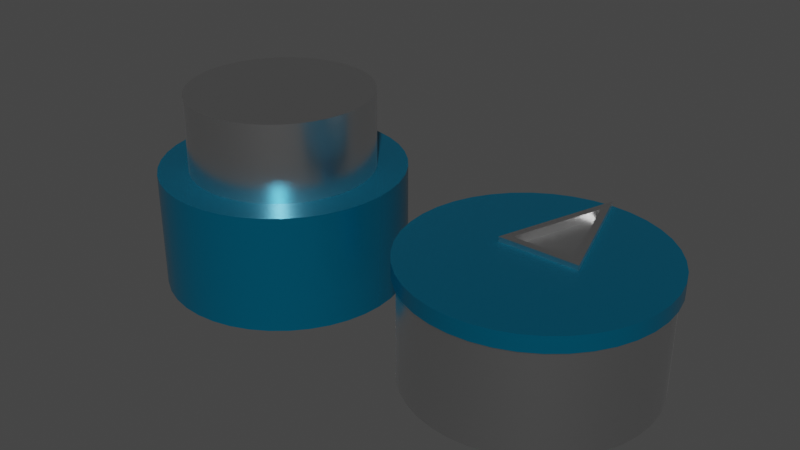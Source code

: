 # Source: Buttons.blend  (saved by Blender 2.91.10; exported with 4.5.12 LTS)
import bpy
from mathutils import Matrix  # noqa: F401  (used for matrix-valued properties, if any)

bpy.ops.wm.read_factory_settings(use_empty=True)
scene = bpy.context.scene
scene.name = 'Scene'

# ---- collections
col_collection = bpy.data.collections.new('Collection'); scene.collection.children.link(col_collection)

# ---- materials (node trees are filled in below, after node groups)
mat_material_007 = bpy.data.materials.new('Material.007')
mat_material_001 = bpy.data.materials.new('Material.001')

# ---- node groups
ng_auto_smooth = bpy.data.node_groups.new('Auto Smooth', 'GeometryNodeTree')
_s = ng_auto_smooth.interface.new_socket(name='Geometry', in_out='OUTPUT', socket_type='NodeSocketGeometry')
_s = ng_auto_smooth.interface.new_socket(name='Geometry', in_out='INPUT', socket_type='NodeSocketGeometry')
_s = ng_auto_smooth.interface.new_socket(name='Angle', in_out='INPUT', socket_type='NodeSocketFloat')
_s.subtype = 'ANGLE'
_s.min_value = 0.0
_s.max_value = 3.142
ng_auto_smooth.is_modifier = True
_N = ng_auto_smooth.nodes; _L = ng_auto_smooth.links
n0 = _N.new('NodeGroupOutput'); n0.name = 'Group Output'; n0.location = (480, -100)
n1 = _N.new('NodeGroupInput'); n1.name = 'Group Input'; n1.location = (-420, -300)
n2 = _N.new('NodeGroupInput'); n2.name = 'Group Input.001'; n2.location = (-60, -100)
n3 = _N.new('GeometryNodeSetShadeSmooth'); n3.name = 'Set Shade Smooth'; n3.location = (120, -100)
n3.domain = 'EDGE'
n4 = _N.new('GeometryNodeSetShadeSmooth'); n4.name = 'Set Shade Smooth.001'; n4.location = (300, -100)
n5 = _N.new('GeometryNodeInputMeshEdgeAngle'); n5.name = 'Edge Angle'; n5.location = (-420, -220)
n6 = _N.new('GeometryNodeInputEdgeSmooth'); n6.name = 'Is Edge Smooth'; n6.location = (-60, -160)
n7 = _N.new('GeometryNodeInputShadeSmooth'); n7.name = 'Is Face Smooth'; n7.location = (-240, -340)
n8 = _N.new('FunctionNodeBooleanMath'); n8.name = 'Boolean Math'; n8.location = (-60, -220)
n9 = _N.new('FunctionNodeCompare'); n9.name = 'Compare'; n9.location = (-240, -180)
n9.operation = 'LESS_EQUAL'
_L.new(n5.outputs[0], n9.inputs[0])
_L.new(n4.outputs[0], n0.inputs[0])
_L.new(n1.outputs[1], n9.inputs[1])
_L.new(n9.outputs[0], n8.inputs[0])
_L.new(n7.outputs[0], n8.inputs[1])
_L.new(n2.outputs[0], n3.inputs[0])
_L.new(n6.outputs[0], n3.inputs[1])
_L.new(n3.outputs[0], n4.inputs[0])
_L.new(n8.outputs[0], n3.inputs[2])
n0.is_active_output = True

# ---- material node trees
mat_material_007.use_nodes = True; mat_material_007.node_tree.nodes.clear()
_N = mat_material_007.node_tree.nodes; _L = mat_material_007.node_tree.links
n0 = _N.new('ShaderNodeBsdfPrincipled'); n0.name = 'Principled BSDF'; n0.location = (10, 300)
n0.distribution = 'GGX'
n0.subsurface_method = 'BURLEY'
n0.inputs[0].default_value = (0.0, 0.1919, 0.3264, 1.0)
n0.inputs[1].default_value = 0.6908
n0.inputs[2].default_value = 0.2488
n0.inputs[3].default_value = 1.45
n0.inputs[27].default_value = (0.0, 0.0, 0.0, 1.0)
n0.inputs[28].default_value = 1.0
n1 = _N.new('ShaderNodeOutputMaterial'); n1.name = 'Material Output'; n1.location = (300, 300)
_L.new(n0.outputs[0], n1.inputs[0])
n1.is_active_output = True
mat_material_001.use_nodes = True; mat_material_001.node_tree.nodes.clear()
_N = mat_material_001.node_tree.nodes; _L = mat_material_001.node_tree.links
n0 = _N.new('ShaderNodeBsdfPrincipled'); n0.name = 'Principled BSDF'; n0.location = (10, 300)
n0.distribution = 'GGX'
n0.subsurface_method = 'BURLEY'
n0.inputs[1].default_value = 1.0
n0.inputs[2].default_value = 0.2826
n0.inputs[3].default_value = 1.45
n0.inputs[27].default_value = (0.0, 0.0, 0.0, 1.0)
n0.inputs[28].default_value = 1.0
n1 = _N.new('ShaderNodeOutputMaterial'); n1.name = 'Material Output'; n1.location = (300, 300)
_L.new(n0.outputs[0], n1.inputs[0])
n1.is_active_output = True

# ---- world
world_world = bpy.data.worlds.new('World'); scene.world = world_world
world_world.use_nodes = True; world_world.node_tree.nodes.clear()
_N = world_world.node_tree.nodes; _L = world_world.node_tree.links
n0 = _N.new('ShaderNodeOutputWorld'); n0.name = 'World Output'; n0.location = (300, 300)
n1 = _N.new('ShaderNodeBackground'); n1.name = 'Background'; n1.location = (10, 300)
n1.inputs[0].default_value = (0.05088, 0.05088, 0.05088, 1.0)
_L.new(n1.outputs[0], n0.inputs[0])
n0.is_active_output = True
world_world.color = (0.05088, 0.05088, 0.05088)
world_world.use_sun_shadow = False
world_world.sun_shadow_jitter_overblur = 0.0

# ---- meshes
me_cylinder = bpy.data.meshes.new('Cylinder')
me_cylinder.from_pydata([(-2.007e-08, 5.566e-09, -1.236), (-2.007e-08, 1.182, -1.236), (0.1934, 6.231e-09, -1.221), (0.1934, 1.182, -1.221), (0.382, 8.211e-09, -1.176), (0.382, 1.182, -1.176), (0.5612, 1.146e-08, -1.102), (0.5612, 1.182, -1.102), (0.7267, 1.589e-08, -1.0), (0.7267, 1.182, -1.0), (0.8742, 2.139e-08, -0.8742), (0.8742, 1.182, -0.8742), (1.0, 2.784e-08, -0.7267), (1.0, 1.182, -0.7267), (1.102, 3.507e-08, -0.5612), (1.102, 1.182, -0.5612), (1.176, 4.291e-08, -0.382), (1.176, 1.182, -0.382), (1.221, 5.115e-08, -0.1934), (1.221, 1.182, -0.1934), (1.236, 5.96e-08, 3.021e-07), (1.236, 1.182, 2.504e-07), (1.221, 6.806e-08, 0.1934), (1.221, 1.182, 0.1934), (1.176, 7.63e-08, 0.382), (1.176, 1.182, 0.382), (1.102, 8.414e-08, 0.5613), (1.102, 1.182, 0.5613), (1.0, 9.137e-08, 0.7267), (1.0, 1.182, 0.7267), (0.8742, 9.782e-08, 0.8742), (0.8742, 1.182, 0.8742), (0.7267, 1.033e-07, 1.0), (0.7267, 1.182, 1.0), (0.5612, 1.078e-07, 1.102), (0.5612, 1.182, 1.102), (0.382, 1.11e-07, 1.176), (0.382, 1.182, 1.176), (0.1934, 1.13e-07, 1.221), (0.1934, 1.182, 1.221), (-1.012e-06, 1.136e-07, 1.236), (-1.012e-06, 1.182, 1.236), (-0.1934, 1.13e-07, 1.221), (-0.1934, 1.182, 1.221), (-0.382, 1.11e-07, 1.176), (-0.382, 1.182, 1.176), (-0.5613, 1.078e-07, 1.102), (-0.5613, 1.182, 1.102), (-0.7267, 1.033e-07, 1.0), (-0.7267, 1.182, 1.0), (-0.8742, 9.782e-08, 0.8742), (-0.8742, 1.182, 0.8742), (-1.0, 9.137e-08, 0.7267), (-1.0, 1.182, 0.7267), (-1.102, 8.414e-08, 0.5612), (-1.102, 1.182, 0.5612), (-1.176, 7.63e-08, 0.382), (-1.176, 1.182, 0.382), (-1.221, 6.806e-08, 0.1934), (-1.221, 1.182, 0.1934), (-1.236, 5.96e-08, -1.683e-06), (-1.236, 1.182, -1.734e-06), (-1.221, 5.115e-08, -0.1934), (-1.221, 1.182, -0.1934), (-1.176, 4.291e-08, -0.382), (-1.176, 1.182, -0.382), (-1.102, 3.507e-08, -0.5613), (-1.102, 1.182, -0.5613), (-1.0, 2.784e-08, -0.7267), (-1.0, 1.182, -0.7267), (-0.8742, 2.139e-08, -0.8742), (-0.8742, 1.182, -0.8742), (-0.7267, 1.589e-08, -1.0), (-0.7267, 1.182, -1.0), (-0.5612, 1.146e-08, -1.102), (-0.5612, 1.182, -1.102), (-0.382, 8.211e-09, -1.176), (-0.382, 1.182, -1.176), (-0.1934, 6.231e-09, -1.221), (-0.1934, 1.182, -1.221)], [], [(0, 1, 3, 2), (2, 3, 5, 4), (4, 5, 7, 6), (6, 7, 9, 8), (8, 9, 11, 10), (10, 11, 13, 12), (12, 13, 15, 14), (14, 15, 17, 16), (16, 17, 19, 18), (18, 19, 21, 20), (20, 21, 23, 22), (22, 23, 25, 24), (24, 25, 27, 26), (26, 27, 29, 28), (28, 29, 31, 30), (30, 31, 33, 32), (32, 33, 35, 34), (34, 35, 37, 36), (36, 37, 39, 38), (38, 39, 41, 40), (40, 41, 43, 42), (42, 43, 45, 44), (44, 45, 47, 46), (46, 47, 49, 48), (48, 49, 51, 50), (50, 51, 53, 52), (52, 53, 55, 54), (54, 55, 57, 56), (56, 57, 59, 58), (58, 59, 61, 60), (60, 61, 63, 62), (62, 63, 65, 64), (64, 65, 67, 66), (66, 67, 69, 68), (68, 69, 71, 70), (70, 71, 73, 72), (72, 73, 75, 74), (74, 75, 77, 76), (3, 1, 79, 77, 75, 73, 71, 69, 67, 65, 63, 61, 59, 57, 55, 53, 51, 49, 47, 45, 43, 41, 39, 37, 35, 33, 31, 29, 27, 25, 23, 21, 19, 17, 15, 13, 11, 9, 7, 5), (76, 77, 79, 78), (78, 79, 1, 0)])
me_cylinder.polygons.foreach_set('use_smooth', [True] * 41)
_uv = me_cylinder.uv_layers.new(name='UVMap')
_uv.uv.foreach_set('vector', [1.0, 0.5, 1.0, 1.0, 0.975, 1.0, 0.975, 0.5, 0.975, 0.5, 0.975, 1.0, 0.95, 1.0, 0.95, 0.5, 0.95, 0.5, 0.95, 1.0, 0.925, 1.0, 0.925, 0.5, 0.925, 0.5, 0.925, 1.0, 0.9, 1.0, 0.9, 0.5, 0.9, 0.5, 0.9, 1.0, 0.875, 1.0, 0.875, 0.5, 0.875, 0.5, 0.875, 1.0, 0.85, 1.0, 0.85, 0.5, 0.85, 0.5, 0.85, 1.0, 0.825, 1.0, 0.825, 0.5, 0.825, 0.5, 0.825, 1.0, 0.8, 1.0, 0.8, 0.5, 0.8, 0.5, 0.8, 1.0, 0.775, 1.0, 0.775, 0.5, 0.775, 0.5, 0.775, 1.0, 0.75, 1.0, 0.75, 0.5, 0.75, 0.5, 0.75, 1.0, 0.725, 1.0, 0.725, 0.5, 0.725, 0.5, 0.725, 1.0, 0.7, 1.0, 0.7, 0.5, 0.7, 0.5, 0.7, 1.0, 0.675, 1.0, 0.675, 0.5, 0.675, 0.5, 0.675, 1.0, 0.65, 1.0, 0.65, 0.5, 0.65, 0.5, 0.65, 1.0, 0.625, 1.0, 0.625, 0.5, 0.625, 0.5, 0.625, 1.0, 0.6, 1.0, 0.6, 0.5, 0.6, 0.5, 0.6, 1.0, 0.575, 1.0, 0.575, 0.5, 0.575, 0.5, 0.575, 1.0, 0.55, 1.0, 0.55, 0.5, 0.55, 0.5, 0.55, 1.0, 0.525, 1.0, 0.525, 0.5, 0.525, 0.5, 0.525, 1.0, 0.5, 1.0, 0.5, 0.5, 0.5, 0.5, 0.5, 1.0, 0.475, 1.0, 0.475, 0.5, 0.475, 0.5, 0.475, 1.0, 0.45, 1.0, 0.45, 0.5, 0.45, 0.5, 0.45, 1.0, 0.425, 1.0, 0.425, 0.5, 0.425, 0.5, 0.425, 1.0, 0.4, 1.0, 0.4, 0.5, 0.4, 0.5, 0.4, 1.0, 0.375, 1.0, 0.375, 0.5, 0.375, 0.5, 0.375, 1.0, 0.35, 1.0, 0.35, 0.5, 0.35, 0.5, 0.35, 1.0, 0.325, 1.0, 0.325, 0.5, 0.325, 0.5, 0.325, 1.0, 0.3, 1.0, 0.3, 0.5, 0.3, 0.5, 0.3, 1.0, 0.275, 1.0, 0.275, 0.5, 0.275, 0.5, 0.275, 1.0, 0.25, 1.0, 0.25, 0.5, 0.25, 0.5, 0.25, 1.0, 0.225, 1.0, 0.225, 0.5, 0.225, 0.5, 0.225, 1.0, 0.2, 1.0, 0.2, 0.5, 0.2, 0.5, 0.2, 1.0, 0.175, 1.0, 0.175, 0.5, 0.175, 0.5, 0.175, 1.0, 0.15, 1.0, 0.15, 0.5, 0.15, 0.5, 0.15, 1.0, 0.125, 1.0, 0.125, 0.5, 0.125, 0.5, 0.125, 1.0, 0.1, 1.0, 0.1, 0.5, 0.1, 0.5, 0.1, 1.0, 0.075, 1.0, 0.075, 0.5, 0.075, 0.5, 0.075, 1.0, 0.05, 1.0, 0.05, 0.5, 0.2875, 0.487, 0.25, 0.49, 0.2125, 0.487, 0.1758, 0.4783, 0.141, 0.4638, 0.1089, 0.4442, 0.08029, 0.4197, 0.05584, 0.3911, 0.03616, 0.359, 0.02175, 0.3242, 0.01295, 0.2875, 0.01, 0.25, 0.01295, 0.2125, 0.02175, 0.1758, 0.03616, 0.141, 0.05584, 0.1089, 0.08029, 0.08029, 0.1089, 0.05584, 0.141, 0.03616, 0.1758, 0.02175, 0.2125, 0.01295, 0.25, 0.01, 0.2875, 0.01295, 0.3242, 0.02175, 0.359, 0.03616, 0.3911, 0.05584, 0.4197, 0.08029, 0.4442, 0.1089, 0.4638, 0.141, 0.4783, 0.1758, 0.487, 0.2125, 0.49, 0.25, 0.487, 0.2875, 0.4783, 0.3242, 0.4638, 0.359, 0.4442, 0.3911, 0.4197, 0.4197, 0.3911, 0.4442, 0.359, 0.4638, 0.3242, 0.4783, 0.05, 0.5, 0.05, 1.0, 0.025, 1.0, 0.025, 0.5, 0.025, 0.5, 0.025, 1.0, 3.912e-07, 1.0, 3.912e-07, 0.5])
me_cylinder.materials.append(mat_material_007)
me_cylinder.use_remesh_fix_poles = True
me_cylinder.use_remesh_preserve_attributes = False
me_cylinder.use_mirror_vertex_groups = False
me_cylinder.update()
me_cylinder_001 = bpy.data.meshes.new('Cylinder.001')
me_cylinder_001.from_pydata([(2.833e-08, 0.8619, -0.9316), (2.833e-08, 1.963, -0.9316), (0.1457, 0.8619, -0.9201), (0.1457, 1.963, -0.9201), (0.2879, 0.8619, -0.886), (0.2879, 1.963, -0.886), (0.4229, 0.8619, -0.83), (0.4229, 1.963, -0.83), (0.5476, 0.8619, -0.7537), (0.5476, 1.963, -0.7537), (0.6587, 0.8619, -0.6587), (0.6587, 1.963, -0.6587), (0.7537, 0.8619, -0.5476), (0.7537, 1.963, -0.5476), (0.83, 0.8619, -0.4229), (0.83, 1.963, -0.4229), (0.886, 0.8619, -0.2879), (0.886, 1.963, -0.2879), (0.9201, 0.8619, -0.1457), (0.9201, 1.963, -0.1457), (0.9316, 0.8619, 8.088e-08), (0.9316, 1.963, 3.275e-08), (0.9201, 0.8619, 0.1457), (0.9201, 1.963, 0.1457), (0.886, 0.8619, 0.2879), (0.886, 1.963, 0.2879), (0.83, 0.8619, 0.4229), (0.83, 1.963, 0.4229), (0.7537, 0.8619, 0.5476), (0.7537, 1.963, 0.5476), (0.6587, 0.8619, 0.6587), (0.6587, 1.963, 0.6587), (0.5476, 0.8619, 0.7537), (0.5476, 1.963, 0.7537), (0.4229, 0.8619, 0.83), (0.4229, 1.963, 0.83), (0.2879, 0.8619, 0.886), (0.2879, 1.963, 0.886), (0.1457, 0.8619, 0.9201), (0.1457, 1.963, 0.9201), (-7.194e-07, 0.8619, 0.9316), (-7.194e-07, 1.963, 0.9316), (-0.1457, 0.8619, 0.9201), (-0.1457, 1.963, 0.9201), (-0.2879, 0.8619, 0.886), (-0.2879, 1.963, 0.886), (-0.4229, 0.8619, 0.83), (-0.4229, 1.963, 0.83), (-0.5476, 0.8619, 0.7537), (-0.5476, 1.963, 0.7537), (-0.6587, 0.8619, 0.6587), (-0.6587, 1.963, 0.6587), (-0.7537, 0.8619, 0.5476), (-0.7537, 1.963, 0.5476), (-0.83, 0.8619, 0.4229), (-0.83, 1.963, 0.4229), (-0.886, 0.8619, 0.2879), (-0.886, 1.963, 0.2879), (-0.9201, 0.8619, 0.1457), (-0.9201, 1.963, 0.1457), (-0.9316, 0.8619, -1.415e-06), (-0.9316, 1.963, -1.463e-06), (-0.9201, 0.8619, -0.1457), (-0.9201, 1.963, -0.1457), (-0.886, 0.8619, -0.2879), (-0.886, 1.963, -0.2879), (-0.83, 0.8619, -0.4229), (-0.83, 1.963, -0.4229), (-0.7537, 0.8619, -0.5476), (-0.7537, 1.963, -0.5476), (-0.6587, 0.8619, -0.6587), (-0.6587, 1.963, -0.6587), (-0.5476, 0.8619, -0.7537), (-0.5476, 1.963, -0.7537), (-0.4229, 0.8619, -0.83), (-0.4229, 1.963, -0.83), (-0.2879, 0.8619, -0.886), (-0.2879, 1.963, -0.886), (-0.1457, 0.8619, -0.9201), (-0.1457, 1.963, -0.9201)], [], [(0, 1, 3, 2), (2, 3, 5, 4), (4, 5, 7, 6), (6, 7, 9, 8), (8, 9, 11, 10), (10, 11, 13, 12), (12, 13, 15, 14), (14, 15, 17, 16), (16, 17, 19, 18), (18, 19, 21, 20), (20, 21, 23, 22), (22, 23, 25, 24), (24, 25, 27, 26), (26, 27, 29, 28), (28, 29, 31, 30), (30, 31, 33, 32), (32, 33, 35, 34), (34, 35, 37, 36), (36, 37, 39, 38), (38, 39, 41, 40), (40, 41, 43, 42), (42, 43, 45, 44), (44, 45, 47, 46), (46, 47, 49, 48), (48, 49, 51, 50), (50, 51, 53, 52), (52, 53, 55, 54), (54, 55, 57, 56), (56, 57, 59, 58), (58, 59, 61, 60), (60, 61, 63, 62), (62, 63, 65, 64), (64, 65, 67, 66), (66, 67, 69, 68), (68, 69, 71, 70), (70, 71, 73, 72), (72, 73, 75, 74), (74, 75, 77, 76), (3, 1, 79, 77, 75, 73, 71, 69, 67, 65, 63, 61, 59, 57, 55, 53, 51, 49, 47, 45, 43, 41, 39, 37, 35, 33, 31, 29, 27, 25, 23, 21, 19, 17, 15, 13, 11, 9, 7, 5), (76, 77, 79, 78), (78, 79, 1, 0), (0, 2, 4, 6, 8, 10, 12, 14, 16, 18, 20, 22, 24, 26, 28, 30, 32, 34, 36, 38, 40, 42, 44, 46, 48, 50, 52, 54, 56, 58, 60, 62, 64, 66, 68, 70, 72, 74, 76, 78)])
me_cylinder_001.polygons.foreach_set('use_smooth', [True] * 42)
_uv = me_cylinder_001.uv_layers.new(name='UVMap')
_uv.uv.foreach_set('vector', [1.0, 0.5, 1.0, 1.0, 0.975, 1.0, 0.975, 0.5, 0.975, 0.5, 0.975, 1.0, 0.95, 1.0, 0.95, 0.5, 0.95, 0.5, 0.95, 1.0, 0.925, 1.0, 0.925, 0.5, 0.925, 0.5, 0.925, 1.0, 0.9, 1.0, 0.9, 0.5, 0.9, 0.5, 0.9, 1.0, 0.875, 1.0, 0.875, 0.5, 0.875, 0.5, 0.875, 1.0, 0.85, 1.0, 0.85, 0.5, 0.85, 0.5, 0.85, 1.0, 0.825, 1.0, 0.825, 0.5, 0.825, 0.5, 0.825, 1.0, 0.8, 1.0, 0.8, 0.5, 0.8, 0.5, 0.8, 1.0, 0.775, 1.0, 0.775, 0.5, 0.775, 0.5, 0.775, 1.0, 0.75, 1.0, 0.75, 0.5, 0.75, 0.5, 0.75, 1.0, 0.725, 1.0, 0.725, 0.5, 0.725, 0.5, 0.725, 1.0, 0.7, 1.0, 0.7, 0.5, 0.7, 0.5, 0.7, 1.0, 0.675, 1.0, 0.675, 0.5, 0.675, 0.5, 0.675, 1.0, 0.65, 1.0, 0.65, 0.5, 0.65, 0.5, 0.65, 1.0, 0.625, 1.0, 0.625, 0.5, 0.625, 0.5, 0.625, 1.0, 0.6, 1.0, 0.6, 0.5, 0.6, 0.5, 0.6, 1.0, 0.575, 1.0, 0.575, 0.5, 0.575, 0.5, 0.575, 1.0, 0.55, 1.0, 0.55, 0.5, 0.55, 0.5, 0.55, 1.0, 0.525, 1.0, 0.525, 0.5, 0.525, 0.5, 0.525, 1.0, 0.5, 1.0, 0.5, 0.5, 0.5, 0.5, 0.5, 1.0, 0.475, 1.0, 0.475, 0.5, 0.475, 0.5, 0.475, 1.0, 0.45, 1.0, 0.45, 0.5, 0.45, 0.5, 0.45, 1.0, 0.425, 1.0, 0.425, 0.5, 0.425, 0.5, 0.425, 1.0, 0.4, 1.0, 0.4, 0.5, 0.4, 0.5, 0.4, 1.0, 0.375, 1.0, 0.375, 0.5, 0.375, 0.5, 0.375, 1.0, 0.35, 1.0, 0.35, 0.5, 0.35, 0.5, 0.35, 1.0, 0.325, 1.0, 0.325, 0.5, 0.325, 0.5, 0.325, 1.0, 0.3, 1.0, 0.3, 0.5, 0.3, 0.5, 0.3, 1.0, 0.275, 1.0, 0.275, 0.5, 0.275, 0.5, 0.275, 1.0, 0.25, 1.0, 0.25, 0.5, 0.25, 0.5, 0.25, 1.0, 0.225, 1.0, 0.225, 0.5, 0.225, 0.5, 0.225, 1.0, 0.2, 1.0, 0.2, 0.5, 0.2, 0.5, 0.2, 1.0, 0.175, 1.0, 0.175, 0.5, 0.175, 0.5, 0.175, 1.0, 0.15, 1.0, 0.15, 0.5, 0.15, 0.5, 0.15, 1.0, 0.125, 1.0, 0.125, 0.5, 0.125, 0.5, 0.125, 1.0, 0.1, 1.0, 0.1, 0.5, 0.1, 0.5, 0.1, 1.0, 0.075, 1.0, 0.075, 0.5, 0.075, 0.5, 0.075, 1.0, 0.05, 1.0, 0.05, 0.5, 0.2875, 0.487, 0.25, 0.49, 0.2125, 0.487, 0.1758, 0.4783, 0.141, 0.4638, 0.1089, 0.4442, 0.08029, 0.4197, 0.05584, 0.3911, 0.03616, 0.359, 0.02175, 0.3242, 0.01295, 0.2875, 0.01, 0.25, 0.01295, 0.2125, 0.02175, 0.1758, 0.03616, 0.141, 0.05584, 0.1089, 0.08029, 0.08029, 0.1089, 0.05584, 0.141, 0.03616, 0.1758, 0.02175, 0.2125, 0.01295, 0.25, 0.01, 0.2875, 0.01295, 0.3242, 0.02175, 0.359, 0.03616, 0.3911, 0.05584, 0.4197, 0.08029, 0.4442, 0.1089, 0.4638, 0.141, 0.4783, 0.1758, 0.487, 0.2125, 0.49, 0.25, 0.487, 0.2875, 0.4783, 0.3242, 0.4638, 0.359, 0.4442, 0.3911, 0.4197, 0.4197, 0.3911, 0.4442, 0.359, 0.4638, 0.3242, 0.4783, 0.05, 0.5, 0.05, 1.0, 0.025, 1.0, 0.025, 0.5, 0.025, 0.5, 0.025, 1.0, 3.912e-07, 1.0, 3.912e-07, 0.5, 3.912e-07, 0.5, 0.975, 0.5, 0.95, 0.5, 0.925, 0.5, 0.9, 0.5, 0.875, 0.5, 0.85, 0.5, 0.825, 0.5, 0.8, 0.5, 0.775, 0.5, 0.75, 0.5, 0.725, 0.5, 0.7, 0.5, 0.675, 0.5, 0.65, 0.5, 0.625, 0.5, 0.6, 0.5, 0.575, 0.5, 0.55, 0.5, 0.525, 0.5, 0.5, 0.5, 0.475, 0.5, 0.45, 0.5, 0.425, 0.5, 0.4, 0.5, 0.375, 0.5, 0.35, 0.5, 0.325, 0.5, 0.3, 0.5, 0.275, 0.5, 0.25, 0.5, 0.225, 0.5, 0.2, 0.5, 0.175, 0.5, 0.15, 0.5, 0.125, 0.5, 0.1, 0.5, 0.075, 0.5, 0.05, 0.5, 0.025, 0.5])
me_cylinder_001.materials.append(mat_material_001)
me_cylinder_001.use_remesh_fix_poles = True
me_cylinder_001.use_remesh_preserve_attributes = False
me_cylinder_001.use_mirror_vertex_groups = False
me_cylinder_001.update()
me_cylinder_002 = bpy.data.meshes.new('Cylinder.002')
me_cylinder_002.from_pydata([(-2.007e-08, 1.182, -1.236), (0.1934, 1.182, -1.221), (0.382, 1.182, -1.176), (0.5612, 1.182, -1.102), (0.7267, 1.182, -1.0), (0.8742, 1.182, -0.8742), (1.0, 1.182, -0.7267), (1.102, 1.182, -0.5612), (1.176, 1.182, -0.382), (1.221, 1.182, -0.1934), (1.236, 1.182, 2.504e-07), (1.221, 1.182, 0.1934), (1.176, 1.182, 0.382), (1.102, 1.182, 0.5613), (1.0, 1.182, 0.7267), (0.8742, 1.182, 0.8742), (0.7267, 1.182, 1.0), (0.5612, 1.182, 1.102), (0.382, 1.182, 1.176), (0.1934, 1.182, 1.221), (-1.012e-06, 1.182, 1.236), (-0.1934, 1.182, 1.221), (-0.382, 1.182, 1.176), (-0.5613, 1.182, 1.102), (-0.7267, 1.182, 1.0), (-0.8742, 1.182, 0.8742), (-1.0, 1.182, 0.7267), (-1.102, 1.182, 0.5612), (-1.176, 1.182, 0.382), (-1.221, 1.182, 0.1934), (-1.236, 1.182, -1.734e-06), (-1.221, 1.182, -0.1934), (-1.176, 1.182, -0.382), (-1.102, 1.182, -0.5613), (-1.0, 1.182, -0.7267), (-0.8742, 1.182, -0.8742), (-0.7267, 1.182, -1.0), (-0.5612, 1.182, -1.102), (-0.382, 1.182, -1.176), (-0.1934, 1.182, -1.221), (-5.162e-07, 1.182, -6.477e-07), (-0.4017, 1.182, -1.001e-06), (0.4017, 1.182, -3.559e-07), (-0.3048, 1.182, -0.07453), (-5.067e-07, 1.182, -0.07453), (-1.302e-07, 1.182, -1.013), (0.3048, 1.182, -0.07453), (-0.3048, 1.147, -0.07453), (-5.067e-07, 1.147, -0.07453), (-1.302e-07, 1.147, -1.013), (0.3048, 1.147, -0.07453), (-0.4017, 1.232, -1.003e-06), (-5.162e-07, 1.232, -6.499e-07), (-2.007e-08, 1.232, -1.236), (0.4017, 1.232, -3.581e-07), (-0.3048, 1.232, -0.07453), (-5.067e-07, 1.232, -0.07453), (-1.302e-07, 1.232, -1.013), (0.3048, 1.232, -0.07453), (-2.007e-08, 1.024, -1.236), (0.1934, 1.024, -1.221), (0.382, 1.024, -1.176), (0.5612, 1.024, -1.102), (0.7267, 1.024, -1.0), (0.8742, 1.024, -0.8742), (1.0, 1.024, -0.7267), (1.102, 1.024, -0.5612), (1.176, 1.024, -0.382), (1.221, 1.024, -0.1934), (1.236, 1.024, 2.574e-07), (1.221, 1.024, 0.1934), (1.176, 1.024, 0.382), (1.102, 1.024, 0.5613), (1.0, 1.024, 0.7267), (0.8742, 1.024, 0.8742), (0.7267, 1.024, 1.0), (0.5612, 1.024, 1.102), (0.382, 1.024, 1.176), (0.1934, 1.024, 1.221), (-1.012e-06, 1.024, 1.236), (-0.1934, 1.024, 1.221), (-0.382, 1.024, 1.176), (-0.5613, 1.024, 1.102), (-0.7267, 1.024, 1.0), (-0.8742, 1.024, 0.8742), (-1.0, 1.024, 0.7267), (-1.102, 1.024, 0.5612), (-1.176, 1.024, 0.382), (-1.221, 1.024, 0.1934), (-1.236, 1.024, -1.727e-06), (-1.221, 1.024, -0.1934), (-1.176, 1.024, -0.382), (-1.102, 1.024, -0.5613), (-1.0, 1.024, -0.7267), (-0.8742, 1.024, -0.8742), (-0.7267, 1.024, -1.0), (-0.5612, 1.024, -1.102), (-0.382, 1.024, -1.176), (-0.1934, 1.024, -1.221), (5.627e-09, 7.454e-09, -1.193), (0.1866, 8.096e-09, -1.178), (0.1866, 1.024, -1.178), (0.3687, 1.001e-08, -1.135), (0.3687, 1.024, -1.135), (0.5416, 1.314e-08, -1.063), (0.5416, 1.024, -1.063), (0.7013, 1.741e-08, -0.9652), (0.7013, 1.024, -0.9652), (0.8436, 2.273e-08, -0.8436), (0.8436, 1.024, -0.8436), (0.9652, 2.895e-08, -0.7013), (0.9652, 1.024, -0.7013), (1.063, 3.593e-08, -0.5416), (1.063, 1.024, -0.5416), (1.135, 4.349e-08, -0.3687), (1.135, 1.024, -0.3687), (1.178, 5.145e-08, -0.1866), (1.178, 1.024, -0.1866), (1.193, 5.96e-08, 2.769e-07), (1.193, 1.024, 2.322e-07), (1.178, 6.776e-08, 0.1866), (1.178, 1.024, 0.1866), (1.135, 7.572e-08, 0.3687), (1.135, 1.024, 0.3687), (1.063, 8.328e-08, 0.5416), (1.063, 1.024, 0.5416), (0.9652, 9.026e-08, 0.7013), (0.9652, 1.024, 0.7013), (0.8436, 9.648e-08, 0.8436), (0.8436, 1.024, 0.8436), (0.7013, 1.018e-07, 0.9652), (0.7013, 1.024, 0.9652), (0.5416, 1.061e-07, 1.063), (0.5416, 1.024, 1.063), (0.3687, 1.092e-07, 1.135), (0.3687, 1.024, 1.135), (0.1866, 1.111e-07, 1.178), (0.1866, 1.024, 1.178), (-9.52e-07, 1.118e-07, 1.193), (-9.52e-07, 1.024, 1.193), (-0.1866, 1.111e-07, 1.178), (-0.1866, 1.024, 1.178), (-0.3687, 1.092e-07, 1.135), (-0.3687, 1.024, 1.135), (-0.5416, 1.061e-07, 1.063), (-0.5416, 1.024, 1.063), (-0.7013, 1.018e-07, 0.9652), (-0.7013, 1.024, 0.9652), (-0.8436, 9.648e-08, 0.8436), (-0.8436, 1.024, 0.8436), (-0.9652, 9.026e-08, 0.7013), (-0.9652, 1.024, 0.7013), (-1.063, 8.328e-08, 0.5416), (-1.063, 1.024, 0.5416), (-1.135, 7.572e-08, 0.3687), (-1.135, 1.024, 0.3687), (-1.178, 6.776e-08, 0.1866), (-1.178, 1.024, 0.1866), (-1.193, 5.96e-08, -1.638e-06), (-1.193, 1.024, -1.683e-06), (-1.178, 5.145e-08, -0.1866), (-1.178, 1.024, -0.1866), (-1.135, 4.349e-08, -0.3687), (-1.135, 1.024, -0.3687), (-1.063, 3.593e-08, -0.5416), (-1.063, 1.024, -0.5416), (-0.9652, 2.895e-08, -0.7013), (-0.9652, 1.024, -0.7013), (-0.8436, 2.273e-08, -0.8436), (-0.8436, 1.024, -0.8436), (-0.7013, 1.741e-08, -0.9652), (-0.7013, 1.024, -0.9652), (-0.5416, 1.314e-08, -1.063), (-0.5416, 1.024, -1.063), (-0.3687, 1.001e-08, -1.135), (-0.3687, 1.024, -1.135), (-0.1866, 8.096e-09, -1.178), (-0.1866, 1.024, -1.178), (5.627e-09, 1.024, -1.193)], [], [(59, 0, 1, 60), (60, 1, 2, 61), (61, 2, 3, 62), (62, 3, 4, 63), (63, 4, 5, 64), (64, 5, 6, 65), (65, 6, 7, 66), (66, 7, 8, 67), (67, 8, 9, 68), (68, 9, 10, 69), (69, 10, 11, 70), (70, 11, 12, 71), (71, 12, 13, 72), (72, 13, 14, 73), (73, 14, 15, 74), (74, 15, 16, 75), (75, 16, 17, 76), (76, 17, 18, 77), (77, 18, 19, 78), (78, 19, 20, 79), (79, 20, 21, 80), (80, 21, 22, 81), (81, 22, 23, 82), (82, 23, 24, 83), (83, 24, 25, 84), (84, 25, 26, 85), (85, 26, 27, 86), (86, 27, 28, 87), (87, 28, 29, 88), (88, 29, 30, 89), (89, 30, 31, 90), (90, 31, 32, 91), (91, 32, 33, 92), (92, 33, 34, 93), (93, 34, 35, 94), (94, 35, 36, 95), (95, 36, 37, 96), (96, 37, 38, 97), (41, 30, 29, 28, 27, 26, 25, 24), (97, 38, 39, 98), (98, 39, 0, 59), (42, 40, 20, 19, 18, 17, 16), (0, 39, 38, 37, 36, 35, 34, 33, 32, 31, 30, 41), (40, 41, 24, 23, 22, 21, 20), (10, 42, 16, 15, 14, 13, 12, 11), (1, 0, 42, 10, 9, 8, 7, 6, 5, 4, 3, 2), (45, 46, 58, 57), (46, 45, 49, 50), (0, 41, 51, 53), (44, 43, 55, 56), (46, 44, 56, 58), (49, 47, 48, 50), (45, 43, 47, 49), (44, 46, 50, 48), (43, 44, 48, 47), (53, 51, 55, 57), (51, 52, 56, 55), (54, 53, 57, 58), (52, 54, 58, 56), (41, 40, 52, 51), (43, 45, 57, 55), (42, 0, 53, 54), (40, 42, 54, 52), (91, 92, 165, 163), (65, 66, 113, 111), (92, 93, 167, 165), (66, 67, 115, 113), (93, 94, 169, 167), (67, 68, 117, 115), (94, 95, 171, 169), (68, 69, 119, 117), (95, 96, 173, 171), (69, 70, 121, 119), (96, 97, 175, 173), (70, 71, 123, 121), (97, 98, 177, 175), (71, 72, 125, 123), (98, 59, 178, 177), (72, 73, 127, 125), (73, 74, 129, 127), (74, 75, 131, 129), (75, 76, 133, 131), (76, 77, 135, 133), (77, 78, 137, 135), (176, 177, 178, 99), (174, 175, 177, 176), (172, 173, 175, 174), (170, 171, 173, 172), (168, 169, 171, 170), (166, 167, 169, 168), (164, 165, 167, 166), (162, 163, 165, 164), (160, 161, 163, 162), (158, 159, 161, 160), (156, 157, 159, 158), (154, 155, 157, 156), (152, 153, 155, 154), (150, 151, 153, 152), (148, 149, 151, 150), (146, 147, 149, 148), (144, 145, 147, 146), (142, 143, 145, 144), (140, 141, 143, 142), (138, 139, 141, 140), (136, 137, 139, 138), (134, 135, 137, 136), (132, 133, 135, 134), (130, 131, 133, 132), (128, 129, 131, 130), (126, 127, 129, 128), (124, 125, 127, 126), (122, 123, 125, 124), (120, 121, 123, 122), (118, 119, 121, 120), (116, 117, 119, 118), (114, 115, 117, 116), (112, 113, 115, 114), (110, 111, 113, 112), (108, 109, 111, 110), (106, 107, 109, 108), (104, 105, 107, 106), (102, 103, 105, 104), (100, 101, 103, 102), (99, 178, 101, 100), (64, 65, 111, 109), (90, 91, 163, 161), (63, 64, 109, 107), (89, 90, 161, 159), (62, 63, 107, 105), (88, 89, 159, 157), (61, 62, 105, 103), (87, 88, 157, 155), (60, 61, 103, 101), (86, 87, 155, 153), (59, 60, 101, 178), (85, 86, 153, 151), (84, 85, 151, 149), (83, 84, 149, 147), (82, 83, 147, 145), (81, 82, 145, 143), (80, 81, 143, 141), (79, 80, 141, 139), (78, 79, 139, 137)])
me_cylinder_002.polygons.foreach_set('use_smooth', [True] * 143)
me_cylinder_002.polygons.foreach_set('material_index', [0, 0, 0, 0, 0, 0, 0, 0, 0, 0, 0, 0, 0, 0, 0, 0, 0, 0, 0, 0, 0, 0, 0, 0, 0, 0, 0, 0, 0, 0, 0, 0, 0, 0, 0, 0, 0, 0, 0, 0, 0, 0, 0, 0, 0, 0, 1, 1, 1, 1, 1, 1, 1, 1, 1, 1, 1, 1, 1, 1, 1, 1, 1, 0, 0, 0, 0, 0, 0, 0, 0, 0, 0, 0, 0, 0, 0, 0, 0, 0, 0, 0, 0, 0, 1, 1, 1, 1, 1, 1, 1, 1, 1, 1, 1, 1, 1, 1, 1, 1, 1, 1, 1, 1, 1, 1, 1, 1, 1, 1, 1, 1, 1, 1, 1, 1, 1, 1, 1, 1, 1, 1, 1, 1, 0, 0, 0, 0, 0, 0, 0, 0, 0, 0, 0, 0, 0, 0, 0, 0, 0, 0, 0])
_uv = me_cylinder_002.uv_layers.new(name='UVMap')
_uv.uv.foreach_set('vector', [1.0, 0.933, 1.0, 1.0, 0.975, 1.0, 0.975, 0.933, 0.975, 0.933, 0.975, 1.0, 0.95, 1.0, 0.95, 0.933, 0.95, 0.933, 0.95, 1.0, 0.925, 1.0, 0.925, 0.933, 0.925, 0.933, 0.925, 1.0, 0.9, 1.0, 0.9, 0.933, 0.9, 0.933, 0.9, 1.0, 0.875, 1.0, 0.875, 0.933, 0.875, 0.933, 0.875, 1.0, 0.85, 1.0, 0.85, 0.933, 0.85, 0.933, 0.85, 1.0, 0.825, 1.0, 0.825, 0.933, 0.825, 0.933, 0.825, 1.0, 0.8, 1.0, 0.8, 0.933, 0.8, 0.933, 0.8, 1.0, 0.775, 1.0, 0.775, 0.933, 0.775, 0.933, 0.775, 1.0, 0.75, 1.0, 0.75, 0.933, 0.75, 0.933, 0.75, 1.0, 0.725, 1.0, 0.725, 0.933, 0.725, 0.933, 0.725, 1.0, 0.7, 1.0, 0.7, 0.933, 0.7, 0.933, 0.7, 1.0, 0.675, 1.0, 0.675, 0.933, 0.675, 0.933, 0.675, 1.0, 0.65, 1.0, 0.65, 0.933, 0.65, 0.933, 0.65, 1.0, 0.625, 1.0, 0.625, 0.933, 0.625, 0.933, 0.625, 1.0, 0.6, 1.0, 0.6, 0.933, 0.6, 0.933, 0.6, 1.0, 0.575, 1.0, 0.575, 0.933, 0.575, 0.933, 0.575, 1.0, 0.55, 1.0, 0.55, 0.933, 0.55, 0.933, 0.55, 1.0, 0.525, 1.0, 0.525, 0.933, 0.525, 0.933, 0.525, 1.0, 0.5, 1.0, 0.5, 0.933, 0.5, 0.933, 0.5, 1.0, 0.475, 1.0, 0.475, 0.933, 0.475, 0.933, 0.475, 1.0, 0.45, 1.0, 0.45, 0.933, 0.45, 0.933, 0.45, 1.0, 0.425, 1.0, 0.425, 0.933, 0.425, 0.933, 0.425, 1.0, 0.4, 1.0, 0.4, 0.933, 0.4, 0.933, 0.4, 1.0, 0.375, 1.0, 0.375, 0.933, 0.375, 0.933, 0.375, 1.0, 0.35, 1.0, 0.35, 0.933, 0.35, 0.933, 0.35, 1.0, 0.325, 1.0, 0.325, 0.933, 0.325, 0.933, 0.325, 1.0, 0.3, 1.0, 0.3, 0.933, 0.3, 0.933, 0.3, 1.0, 0.275, 1.0, 0.275, 0.933, 0.275, 0.933, 0.275, 1.0, 0.25, 1.0, 0.25, 0.933, 0.25, 0.933, 0.25, 1.0, 0.225, 1.0, 0.225, 0.933, 0.225, 0.933, 0.225, 1.0, 0.2, 1.0, 0.2, 0.933, 0.2, 0.933, 0.2, 1.0, 0.175, 1.0, 0.175, 0.933, 0.175, 0.933, 0.175, 1.0, 0.15, 1.0, 0.15, 0.933, 0.15, 0.933, 0.15, 1.0, 0.125, 1.0, 0.125, 0.933, 0.125, 0.933, 0.125, 1.0, 0.1, 1.0, 0.1, 0.933, 0.1, 0.933, 0.1, 1.0, 0.075, 1.0, 0.075, 0.933, 0.075, 0.933, 0.075, 1.0, 0.05, 1.0, 0.05, 0.933, 0.172, 0.25, 0.01, 0.25, 0.01295, 0.2125, 0.02175, 0.1758, 0.03616, 0.141, 0.05584, 0.1089, 0.08029, 0.08029, 0.1089, 0.05584, 0.05, 0.933, 0.05, 1.0, 0.025, 1.0, 0.025, 0.933, 0.025, 0.933, 0.025, 1.0, 3.912e-07, 1.0, 3.912e-07, 0.933, 0.328, 0.25, 0.25, 0.25, 0.25, 0.01, 0.2875, 0.01295, 0.3242, 0.02175, 0.359, 0.03616, 0.3911, 0.05584, 0.25, 0.49, 0.2125, 0.487, 0.1758, 0.4783, 0.141, 0.4638, 0.1089, 0.4442, 0.08029, 0.4197, 0.05584, 0.3911, 0.03616, 0.359, 0.02175, 0.3242, 0.01295, 0.2875, 0.01, 0.25, 0.172, 0.25, 0.25, 0.25, 0.172, 0.25, 0.1089, 0.05584, 0.141, 0.03616, 0.1758, 0.02175, 0.2125, 0.01295, 0.25, 0.01, 0.49, 0.25, 0.328, 0.25, 0.3911, 0.05584, 0.4197, 0.08029, 0.4442, 0.1089, 0.4638, 0.141, 0.4783, 0.1758, 0.487, 0.2125, 0.2875, 0.487, 0.25, 0.49, 0.328, 0.25, 0.49, 0.25, 0.487, 0.2875, 0.4783, 0.3242, 0.4638, 0.359, 0.4442, 0.3911, 0.4197, 0.4197, 0.3911, 0.4442, 0.359, 0.4638, 0.3242, 0.4783, 0.25, 0.49, 0.328, 0.25, 0.328, 0.25, 0.25, 0.49, 0.328, 0.25, 0.25, 0.49, 0.25, 0.49, 0.328, 0.25, 0.25, 0.49, 0.172, 0.25, 0.172, 0.25, 0.25, 0.49, 0.25, 0.25, 0.172, 0.25, 0.172, 0.25, 0.25, 0.25, 0.328, 0.25, 0.25, 0.25, 0.25, 0.25, 0.328, 0.25, 0.25, 0.49, 0.172, 0.25, 0.25, 0.25, 0.328, 0.25, 0.25, 0.49, 0.172, 0.25, 0.172, 0.25, 0.25, 0.49, 0.25, 0.25, 0.328, 0.25, 0.328, 0.25, 0.25, 0.25, 0.172, 0.25, 0.25, 0.25, 0.25, 0.25, 0.172, 0.25, 0.25, 0.49, 0.172, 0.25, 0.172, 0.25, 0.25, 0.49, 0.172, 0.25, 0.25, 0.25, 0.25, 0.25, 0.172, 0.25, 0.328, 0.25, 0.25, 0.49, 0.25, 0.49, 0.328, 0.25, 0.25, 0.25, 0.328, 0.25, 0.328, 0.25, 0.25, 0.25, 0.172, 0.25, 0.25, 0.25, 0.25, 0.25, 0.172, 0.25, 0.172, 0.25, 0.25, 0.49, 0.25, 0.49, 0.172, 0.25, 0.328, 0.25, 0.25, 0.49, 0.25, 0.49, 0.328, 0.25, 0.25, 0.25, 0.328, 0.25, 0.328, 0.25, 0.25, 0.25, 0.2, 0.933, 0.175, 0.933, 0.175, 0.933, 0.2, 0.933, 0.85, 0.933, 0.825, 0.933, 0.825, 0.933, 0.85, 0.933, 0.175, 0.933, 0.15, 0.933, 0.15, 0.933, 0.175, 0.933, 0.825, 0.933, 0.8, 0.933, 0.8, 0.933, 0.825, 0.933, 0.15, 0.933, 0.125, 0.933, 0.125, 0.933, 0.15, 0.933, 0.8, 0.933, 0.775, 0.933, 0.775, 0.933, 0.8, 0.933, 0.125, 0.933, 0.1, 0.933, 0.1, 0.933, 0.125, 0.933, 0.775, 0.933, 0.75, 0.933, 0.75, 0.933, 0.775, 0.933, 0.1, 0.933, 0.075, 0.933, 0.075, 0.933, 0.1, 0.933, 0.75, 0.933, 0.725, 0.933, 0.725, 0.933, 0.75, 0.933, 0.075, 0.933, 0.05, 0.933, 0.05, 0.933, 0.075, 0.933, 0.725, 0.933, 0.7, 0.933, 0.7, 0.933, 0.725, 0.933, 0.05, 0.933, 0.025, 0.933, 0.025, 0.933, 0.05, 0.933, 0.7, 0.933, 0.675, 0.933, 0.675, 0.933, 0.7, 0.933, 0.025, 0.933, 3.912e-07, 0.933, 3.912e-07, 0.933, 0.025, 0.933, 0.675, 0.933, 0.65, 0.933, 0.65, 0.933, 0.675, 0.933, 0.65, 0.933, 0.625, 0.933, 0.625, 0.933, 0.65, 0.933, 0.625, 0.933, 0.6, 0.933, 0.6, 0.933, 0.625, 0.933, 0.6, 0.933, 0.575, 0.933, 0.575, 0.933, 0.6, 0.933, 0.575, 0.933, 0.55, 0.933, 0.55, 0.933, 0.575, 0.933, 0.55, 0.933, 0.525, 0.933, 0.525, 0.933, 0.55, 0.933, 0.025, 0.5, 0.025, 0.933, 3.912e-07, 0.933, 3.912e-07, 0.5, 0.05, 0.5, 0.05, 0.933, 0.025, 0.933, 0.025, 0.5, 0.075, 0.5, 0.075, 0.933, 0.05, 0.933, 0.05, 0.5, 0.1, 0.5, 0.1, 0.933, 0.075, 0.933, 0.075, 0.5, 0.125, 0.5, 0.125, 0.933, 0.1, 0.933, 0.1, 0.5, 0.15, 0.5, 0.15, 0.933, 0.125, 0.933, 0.125, 0.5, 0.175, 0.5, 0.175, 0.933, 0.15, 0.933, 0.15, 0.5, 0.2, 0.5, 0.2, 0.933, 0.175, 0.933, 0.175, 0.5, 0.225, 0.5, 0.225, 0.933, 0.2, 0.933, 0.2, 0.5, 0.25, 0.5, 0.25, 0.933, 0.225, 0.933, 0.225, 0.5, 0.275, 0.5, 0.275, 0.933, 0.25, 0.933, 0.25, 0.5, 0.3, 0.5, 0.3, 0.933, 0.275, 0.933, 0.275, 0.5, 0.325, 0.5, 0.325, 0.933, 0.3, 0.933, 0.3, 0.5, 0.35, 0.5, 0.35, 0.933, 0.325, 0.933, 0.325, 0.5, 0.375, 0.5, 0.375, 0.933, 0.35, 0.933, 0.35, 0.5, 0.4, 0.5, 0.4, 0.933, 0.375, 0.933, 0.375, 0.5, 0.425, 0.5, 0.425, 0.933, 0.4, 0.933, 0.4, 0.5, 0.45, 0.5, 0.45, 0.933, 0.425, 0.933, 0.425, 0.5, 0.475, 0.5, 0.475, 0.933, 0.45, 0.933, 0.45, 0.5, 0.5, 0.5, 0.5, 0.933, 0.475, 0.933, 0.475, 0.5, 0.525, 0.5, 0.525, 0.933, 0.5, 0.933, 0.5, 0.5, 0.55, 0.5, 0.55, 0.933, 0.525, 0.933, 0.525, 0.5, 0.575, 0.5, 0.575, 0.933, 0.55, 0.933, 0.55, 0.5, 0.6, 0.5, 0.6, 0.933, 0.575, 0.933, 0.575, 0.5, 0.625, 0.5, 0.625, 0.933, 0.6, 0.933, 0.6, 0.5, 0.65, 0.5, 0.65, 0.933, 0.625, 0.933, 0.625, 0.5, 0.675, 0.5, 0.675, 0.933, 0.65, 0.933, 0.65, 0.5, 0.7, 0.5, 0.7, 0.933, 0.675, 0.933, 0.675, 0.5, 0.725, 0.5, 0.725, 0.933, 0.7, 0.933, 0.7, 0.5, 0.75, 0.5, 0.75, 0.933, 0.725, 0.933, 0.725, 0.5, 0.775, 0.5, 0.775, 0.933, 0.75, 0.933, 0.75, 0.5, 0.8, 0.5, 0.8, 0.933, 0.775, 0.933, 0.775, 0.5, 0.825, 0.5, 0.825, 0.933, 0.8, 0.933, 0.8, 0.5, 0.85, 0.5, 0.85, 0.933, 0.825, 0.933, 0.825, 0.5, 0.875, 0.5, 0.875, 0.933, 0.85, 0.933, 0.85, 0.5, 0.9, 0.5, 0.9, 0.933, 0.875, 0.933, 0.875, 0.5, 0.925, 0.5, 0.925, 0.933, 0.9, 0.933, 0.9, 0.5, 0.95, 0.5, 0.95, 0.933, 0.925, 0.933, 0.925, 0.5, 0.975, 0.5, 0.975, 0.933, 0.95, 0.933, 0.95, 0.5, 1.0, 0.5, 1.0, 0.933, 0.975, 0.933, 0.975, 0.5, 0.875, 0.933, 0.85, 0.933, 0.85, 0.933, 0.875, 0.933, 0.225, 0.933, 0.2, 0.933, 0.2, 0.933, 0.225, 0.933, 0.9, 0.933, 0.875, 0.933, 0.875, 0.933, 0.9, 0.933, 0.25, 0.933, 0.225, 0.933, 0.225, 0.933, 0.25, 0.933, 0.925, 0.933, 0.9, 0.933, 0.9, 0.933, 0.925, 0.933, 0.275, 0.933, 0.25, 0.933, 0.25, 0.933, 0.275, 0.933, 0.95, 0.933, 0.925, 0.933, 0.925, 0.933, 0.95, 0.933, 0.3, 0.933, 0.275, 0.933, 0.275, 0.933, 0.3, 0.933, 0.975, 0.933, 0.95, 0.933, 0.95, 0.933, 0.975, 0.933, 0.325, 0.933, 0.3, 0.933, 0.3, 0.933, 0.325, 0.933, 1.0, 0.933, 0.975, 0.933, 0.975, 0.933, 1.0, 0.933, 0.35, 0.933, 0.325, 0.933, 0.325, 0.933, 0.35, 0.933, 0.375, 0.933, 0.35, 0.933, 0.35, 0.933, 0.375, 0.933, 0.4, 0.933, 0.375, 0.933, 0.375, 0.933, 0.4, 0.933, 0.425, 0.933, 0.4, 0.933, 0.4, 0.933, 0.425, 0.933, 0.45, 0.933, 0.425, 0.933, 0.425, 0.933, 0.45, 0.933, 0.475, 0.933, 0.45, 0.933, 0.45, 0.933, 0.475, 0.933, 0.5, 0.933, 0.475, 0.933, 0.475, 0.933, 0.5, 0.933, 0.525, 0.933, 0.5, 0.933, 0.5, 0.933, 0.525, 0.933])
me_cylinder_002.materials.append(mat_material_007)
me_cylinder_002.materials.append(mat_material_001)
me_cylinder_002.use_remesh_fix_poles = True
me_cylinder_002.use_remesh_preserve_attributes = False
me_cylinder_002.use_mirror_vertex_groups = False
me_cylinder_002.update()

# ---- objects
ob_buttonbottom = bpy.data.objects.new('ButtonBottom', me_cylinder)
ob_buttontop = bpy.data.objects.new('ButtonTop', me_cylinder_001)
ob_dial = bpy.data.objects.new('Dial', me_cylinder_002)

# ---- transforms, parenting, visibility, modifiers, constraints
ob_buttonbottom.location = (0.0, 0.0, 0.0)
ob_buttonbottom.rotation_euler = (1.571, 0.0, 0.0)
ob_buttonbottom.lineart.crease_threshold = 0.0
_m = ob_buttonbottom.modifiers.new('Auto Smooth', 'NODES')
_m.node_group = ng_auto_smooth
_gi = [s.identifier for s in ng_auto_smooth.interface.items_tree if s.item_type == 'SOCKET' and s.in_out == 'INPUT']
_m[_gi[1]] = 0.5236  # Angle
ob_buttontop.location = (0.0, 0.0, 0.0)
ob_buttontop.rotation_euler = (1.571, 0.0, 0.0)
ob_buttontop.lineart.crease_threshold = 0.0
_m = ob_buttontop.modifiers.new('Auto Smooth', 'NODES')
_m.node_group = ng_auto_smooth
_gi = [s.identifier for s in ng_auto_smooth.interface.items_tree if s.item_type == 'SOCKET' and s.in_out == 'INPUT']
_m[_gi[1]] = 0.5236  # Angle
ob_dial.location = (3.0, 0.0, 0.0)
ob_dial.rotation_euler = (1.571, 0.0, 0.0)
ob_dial.lineart.crease_threshold = 0.0
_m = ob_dial.modifiers.new('Auto Smooth', 'NODES')
_m.node_group = ng_auto_smooth
_gi = [s.identifier for s in ng_auto_smooth.interface.items_tree if s.item_type == 'SOCKET' and s.in_out == 'INPUT']
_m[_gi[1]] = 0.5236  # Angle

# ---- collection membership
col_collection.objects.link(ob_buttonbottom)
col_collection.objects.link(ob_buttontop)
col_collection.objects.link(ob_dial)

# ---- scene / render settings (as saved in the file)
scene.frame_start = 1; scene.frame_end = 250; scene.frame_set(1)
scene.render.engine = 'CYCLES'
scene.cycles.samples = 256
scene.cycles.sampling_pattern = 'TABULATED_SOBOL'
scene.cycles.use_adaptive_sampling = False
scene.cycles.use_light_tree = False
scene.view_settings.view_transform = 'Filmic'
bpy.context.view_layer.update()

# ---- added for rendering (the .blend has no active camera and no usable light): camera, sun
cam_auto = bpy.data.cameras.new('AutoCamera')
cam_auto.lens = 50.0
cam_auto.sensor_width = 36.0
cam_auto.clip_end = 1000.0
ob_auto_camera = bpy.data.objects.new('AutoCamera', cam_auto)
scene.collection.objects.link(ob_auto_camera)
ob_auto_camera.location = (7.34544, -7.01453, 5.65789)
ob_auto_camera.rotation_euler = (1.09748, -7.21219e-08, 0.694738)
scene.camera = ob_auto_camera
light_auto_sun = bpy.data.lights.new('AutoSun', 'SUN')
light_auto_sun.energy = 3.0
light_auto_sun.angle = 0.0523599
ob_auto_sun = bpy.data.objects.new('AutoSun', light_auto_sun)
scene.collection.objects.link(ob_auto_sun)
ob_auto_sun.rotation_euler = (0.872665, 0.174533, 0.523599)
bpy.context.view_layer.update()
